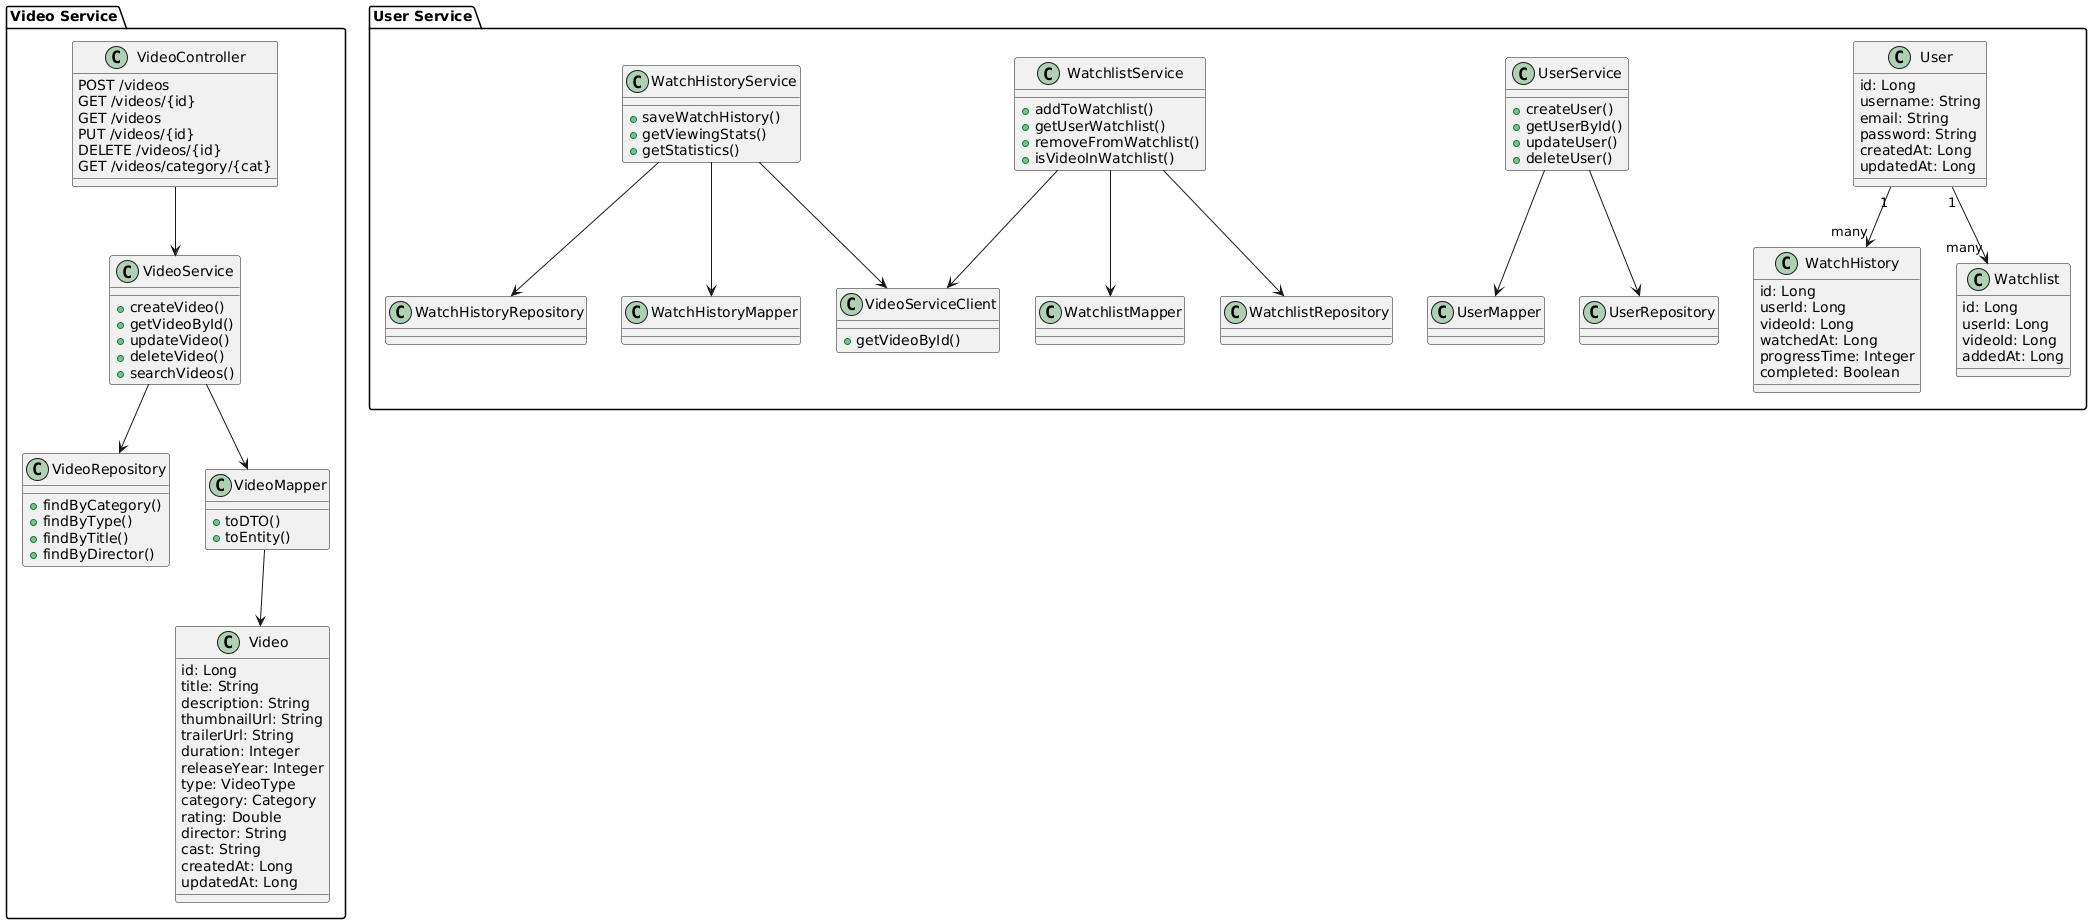

The diagram above was rendered by PlantUML. Its source (embedded in the PNG):
@startuml
package "Video Service" {

class Video {
  id: Long
  title: String
  description: String
  thumbnailUrl: String
  trailerUrl: String
  duration: Integer
  releaseYear: Integer
  type: VideoType
  category: Category
  rating: Double
  director: String
  cast: String
  createdAt: Long
  updatedAt: Long
}

class VideoService {
  +createVideo()
  +getVideoById()
  +updateVideo()
  +deleteVideo()
  +searchVideos()
}

class VideoRepository {
  +findByCategory()
  +findByType()
  +findByTitle()
  +findByDirector()
}

class VideoController {
  POST /videos
  GET /videos/{id}
  GET /videos
  PUT /videos/{id}
  DELETE /videos/{id}
  GET /videos/category/{cat}
}

class VideoMapper {
  +toDTO()
  +toEntity()
}

VideoController --> VideoService
VideoService --> VideoRepository
VideoService --> VideoMapper
VideoMapper --> Video
}

package "User Service" {

class User {
  id: Long
  username: String
  email: String
  password: String
  createdAt: Long
  updatedAt: Long
}

class Watchlist {
  id: Long
  userId: Long
  videoId: Long
  addedAt: Long
}

class WatchHistory {
  id: Long
  userId: Long
  videoId: Long
  watchedAt: Long
  progressTime: Integer
  completed: Boolean
}

class UserService {
  +createUser()
  +getUserById()
  +updateUser()
  +deleteUser()
}

class WatchlistService {
  +addToWatchlist()
  +getUserWatchlist()
  +removeFromWatchlist()
  +isVideoInWatchlist()
}

class WatchHistoryService {
  +saveWatchHistory()
  +getViewingStats()
  +getStatistics()
}

class VideoServiceClient {
  +getVideoById()
}

class UserRepository
class WatchlistRepository
class WatchHistoryRepository

class UserMapper
class WatchlistMapper
class WatchHistoryMapper

UserService --> UserRepository
WatchlistService --> WatchlistRepository
WatchHistoryService --> WatchHistoryRepository

UserService --> UserMapper
WatchlistService --> WatchlistMapper
WatchHistoryService --> WatchHistoryMapper

WatchlistService --> VideoServiceClient
WatchHistoryService --> VideoServiceClient

User "1" --> "many" Watchlist
User "1" --> "many" WatchHistory
}
@enduml